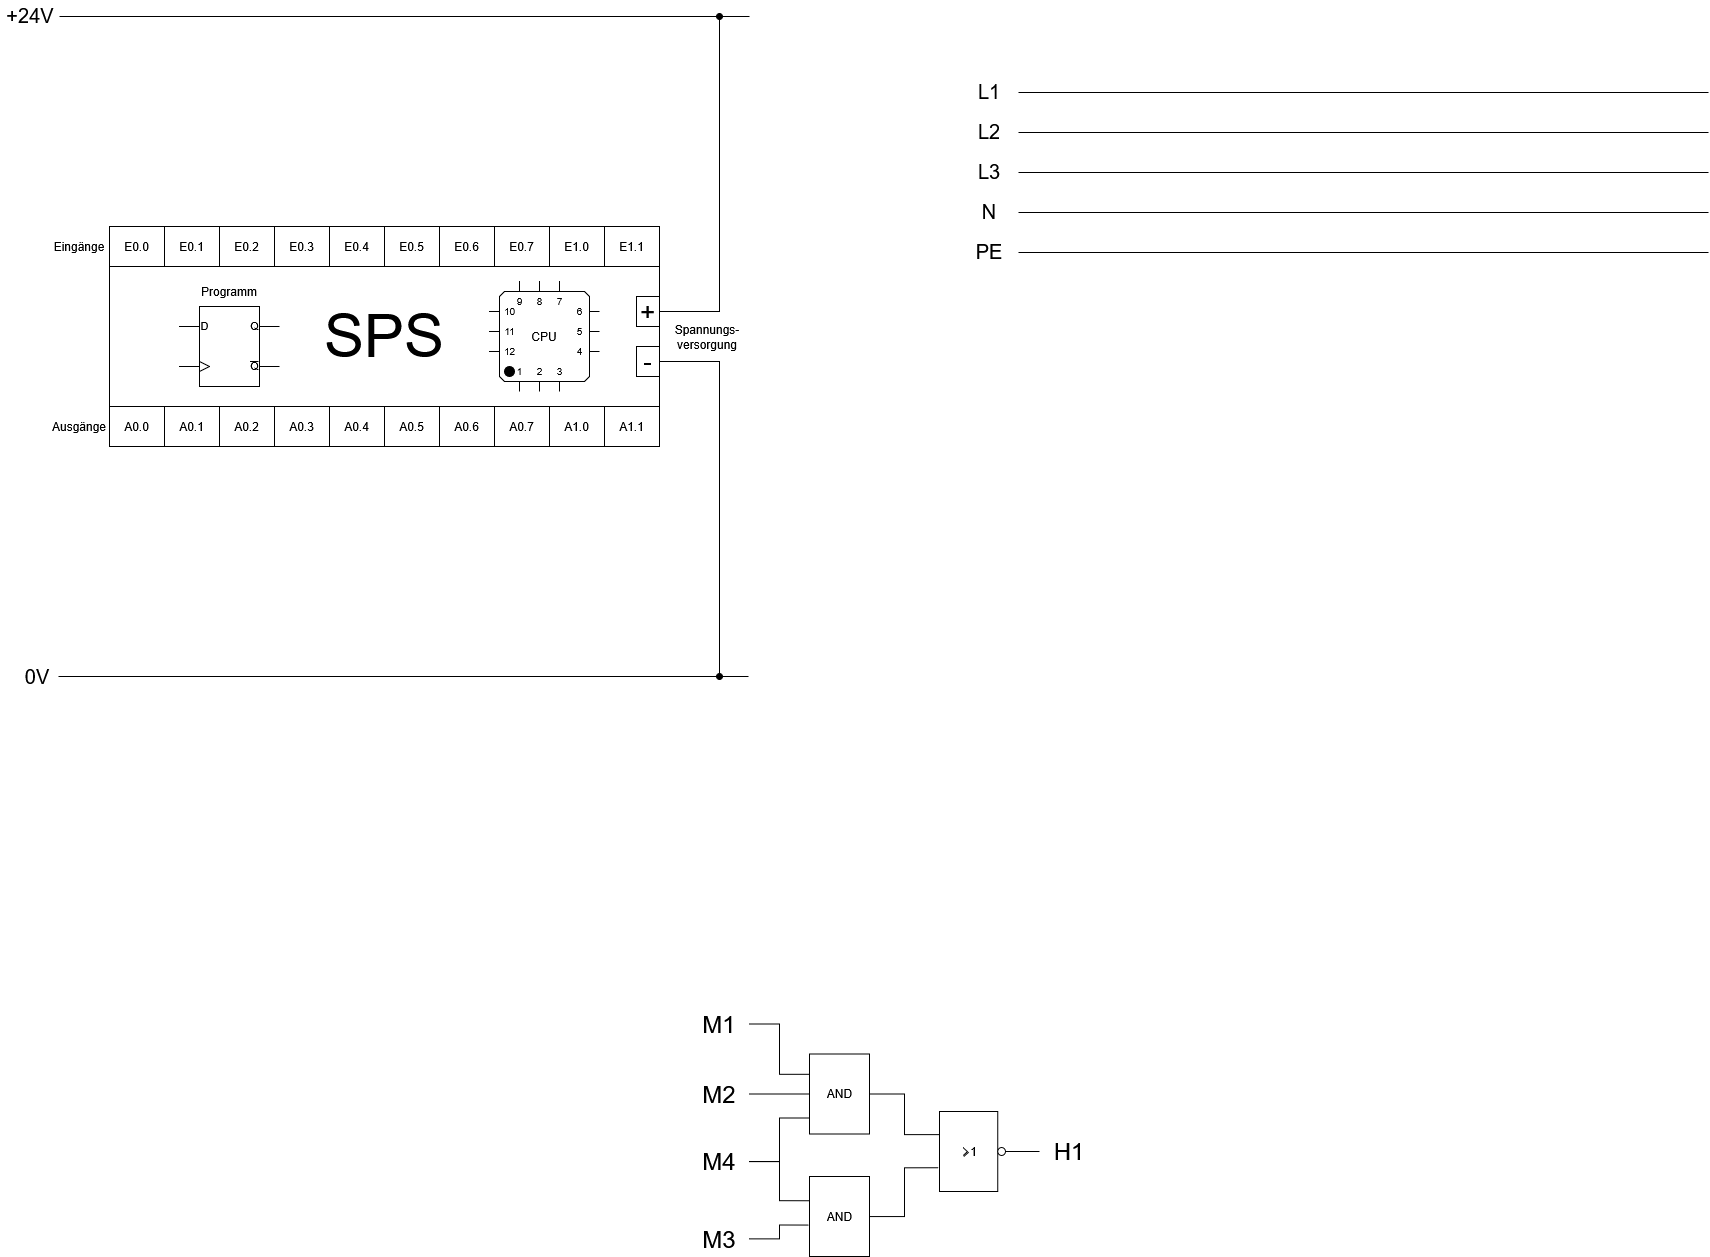

The diagram above was exported from draw.io. Its source (the exported page's mxGraphModel, read from the mxfile embedded in the PNG):
<mxGraphModel dx="2378" dy="1372" grid="1" gridSize="10" guides="1" tooltips="1" connect="1" arrows="1" fold="1" page="1" pageScale="1" pageWidth="827" pageHeight="1169" math="0" shadow="0">
  <root>
    <mxCell id="0" />
    <mxCell id="1" parent="0" />
    <mxCell id="BPiswkIOoopK1sohn74A-1" parent="1" style="rounded=0;whiteSpace=wrap;html=1;fontSize=60;" value="SPS" vertex="1">
      <mxGeometry height="220" width="550" x="120" y="340" as="geometry" />
    </mxCell>
    <mxCell id="BPiswkIOoopK1sohn74A-3" parent="1" style="verticalLabelPosition=bottom;shadow=0;dashed=0;align=center;html=1;verticalAlign=top;shape=mxgraph.electrical.logic_gates.d_type_flip-flop;" value="" vertex="1">
      <mxGeometry height="80" width="100" x="190" y="420" as="geometry" />
    </mxCell>
    <mxCell id="BPiswkIOoopK1sohn74A-4" parent="1" style="text;html=1;whiteSpace=wrap;strokeColor=none;fillColor=none;align=center;verticalAlign=middle;rounded=0;" value="Programm" vertex="1">
      <mxGeometry height="30" width="60" x="210" y="390" as="geometry" />
    </mxCell>
    <mxCell id="BPiswkIOoopK1sohn74A-5" parent="1" style="shadow=0;dashed=0;align=center;html=1;strokeWidth=1;shape=mxgraph.electrical.logic_gates.qfp_ic;whiteSpace=wrap;labelNames=a,b,c,d,e,f,g,h,i,j,k,l,m,n,o,p,q,r,s,t,u,v,w,x,y,z,a1,b1,c1,d1,e1,f1,g1,h1,i1,j1,k1,l1,m1,n1;" value="CPU" vertex="1">
      <mxGeometry height="110" width="110" x="500" y="395" as="geometry" />
    </mxCell>
    <mxCell id="BPiswkIOoopK1sohn74A-22" parent="1" style="rounded=0;whiteSpace=wrap;html=1;fontSize=26;" value="+" vertex="1">
      <mxGeometry height="30" width="23" x="647" y="410" as="geometry" />
    </mxCell>
    <mxCell id="BPiswkIOoopK1sohn74A-34" edge="1" parent="1" source="BPiswkIOoopK1sohn74A-23" style="edgeStyle=orthogonalEdgeStyle;rounded=0;orthogonalLoop=1;jettySize=auto;html=1;endArrow=oval;endFill=1;">
      <mxGeometry relative="1" as="geometry">
        <mxPoint x="730" y="790" as="targetPoint" />
      </mxGeometry>
    </mxCell>
    <mxCell id="BPiswkIOoopK1sohn74A-23" parent="1" style="rounded=0;whiteSpace=wrap;html=1;fontSize=26;" value="-" vertex="1">
      <mxGeometry height="30" width="23" x="647" y="460" as="geometry" />
    </mxCell>
    <mxCell id="BPiswkIOoopK1sohn74A-24" parent="1" style="text;html=1;whiteSpace=wrap;strokeColor=none;fillColor=none;align=center;verticalAlign=middle;rounded=0;" value="&lt;div&gt;Spannungs-&lt;/div&gt;&lt;div&gt;versorgung&lt;/div&gt;" vertex="1">
      <mxGeometry height="30" width="60" x="688" y="436" as="geometry" />
    </mxCell>
    <mxCell id="BPiswkIOoopK1sohn74A-26" edge="1" parent="1" style="endArrow=none;html=1;rounded=0;" value="">
      <mxGeometry height="50" relative="1" width="50" as="geometry">
        <mxPoint x="70" y="130" as="sourcePoint" />
        <mxPoint x="760" y="130" as="targetPoint" />
      </mxGeometry>
    </mxCell>
    <mxCell id="BPiswkIOoopK1sohn74A-27" edge="1" parent="1" style="endArrow=none;html=1;rounded=0;" value="">
      <mxGeometry height="50" relative="1" width="50" as="geometry">
        <mxPoint x="69" y="790" as="sourcePoint" />
        <mxPoint x="759" y="790" as="targetPoint" />
      </mxGeometry>
    </mxCell>
    <mxCell id="BPiswkIOoopK1sohn74A-28" parent="1" style="text;html=1;whiteSpace=wrap;strokeColor=none;fillColor=none;align=center;verticalAlign=middle;rounded=0;fontSize=20;" value="+24V" vertex="1">
      <mxGeometry height="30" width="60" x="11" y="114" as="geometry" />
    </mxCell>
    <mxCell id="BPiswkIOoopK1sohn74A-30" parent="1" style="text;html=1;whiteSpace=wrap;strokeColor=none;fillColor=none;align=center;verticalAlign=middle;rounded=0;fontSize=20;" value="0V" vertex="1">
      <mxGeometry height="30" width="60" x="18" y="775" as="geometry" />
    </mxCell>
    <mxCell id="BPiswkIOoopK1sohn74A-31" parent="1" style="text;html=1;whiteSpace=wrap;strokeColor=none;fillColor=none;align=center;verticalAlign=middle;rounded=0;" value="Eingänge" vertex="1">
      <mxGeometry height="30" width="60" x="60" y="345" as="geometry" />
    </mxCell>
    <mxCell id="BPiswkIOoopK1sohn74A-32" parent="1" style="text;html=1;whiteSpace=wrap;strokeColor=none;fillColor=none;align=center;verticalAlign=middle;rounded=0;" value="Ausgänge" vertex="1">
      <mxGeometry height="30" width="60" x="60" y="525" as="geometry" />
    </mxCell>
    <mxCell id="BPiswkIOoopK1sohn74A-33" edge="1" parent="1" source="BPiswkIOoopK1sohn74A-22" style="endArrow=oval;html=1;rounded=0;exitX=1;exitY=0.5;exitDx=0;exitDy=0;endFill=1;" value="">
      <mxGeometry height="50" relative="1" width="50" as="geometry">
        <Array as="points">
          <mxPoint x="730" y="425" />
        </Array>
        <mxPoint x="720" y="390" as="sourcePoint" />
        <mxPoint x="730" y="130" as="targetPoint" />
      </mxGeometry>
    </mxCell>
    <mxCell id="P-MSbtpxejuGlxaXYvoz-1" connectable="0" parent="1" style="group" value="" vertex="1">
      <mxGeometry height="40" width="440" x="120" y="340" as="geometry" />
    </mxCell>
    <mxCell id="BPiswkIOoopK1sohn74A-6" parent="P-MSbtpxejuGlxaXYvoz-1" style="rounded=0;whiteSpace=wrap;html=1;" value="E0.0" vertex="1">
      <mxGeometry height="40" width="54.99999999999999" as="geometry" />
    </mxCell>
    <mxCell id="BPiswkIOoopK1sohn74A-7" parent="P-MSbtpxejuGlxaXYvoz-1" style="rounded=0;whiteSpace=wrap;html=1;" value="E0.1" vertex="1">
      <mxGeometry height="40" width="54.99999999999999" x="54.99999999999999" as="geometry" />
    </mxCell>
    <mxCell id="BPiswkIOoopK1sohn74A-8" parent="P-MSbtpxejuGlxaXYvoz-1" style="rounded=0;whiteSpace=wrap;html=1;" value="E0.2" vertex="1">
      <mxGeometry height="40" width="54.99999999999999" x="109.99999999999999" as="geometry" />
    </mxCell>
    <mxCell id="BPiswkIOoopK1sohn74A-9" parent="P-MSbtpxejuGlxaXYvoz-1" style="rounded=0;whiteSpace=wrap;html=1;" value="E0.3" vertex="1">
      <mxGeometry height="40" width="54.99999999999999" x="165" as="geometry" />
    </mxCell>
    <mxCell id="BPiswkIOoopK1sohn74A-10" parent="P-MSbtpxejuGlxaXYvoz-1" style="rounded=0;whiteSpace=wrap;html=1;" value="E0.4" vertex="1">
      <mxGeometry height="40" width="54.99999999999999" x="219.99999999999997" as="geometry" />
    </mxCell>
    <mxCell id="BPiswkIOoopK1sohn74A-11" parent="P-MSbtpxejuGlxaXYvoz-1" style="rounded=0;whiteSpace=wrap;html=1;" value="E0.5" vertex="1">
      <mxGeometry height="40" width="54.99999999999999" x="275" as="geometry" />
    </mxCell>
    <mxCell id="BPiswkIOoopK1sohn74A-12" parent="P-MSbtpxejuGlxaXYvoz-1" style="rounded=0;whiteSpace=wrap;html=1;" value="E0.6" vertex="1">
      <mxGeometry height="40" width="54.99999999999999" x="330" as="geometry" />
    </mxCell>
    <mxCell id="BPiswkIOoopK1sohn74A-13" parent="P-MSbtpxejuGlxaXYvoz-1" style="rounded=0;whiteSpace=wrap;html=1;" value="E0.7" vertex="1">
      <mxGeometry height="40" width="54.99999999999999" x="384.99999999999994" as="geometry" />
    </mxCell>
    <mxCell id="P-MSbtpxejuGlxaXYvoz-2" parent="1" style="rounded=0;whiteSpace=wrap;html=1;" value="E1.0" vertex="1">
      <mxGeometry height="40" width="54.99999999999999" x="560" y="340" as="geometry" />
    </mxCell>
    <mxCell id="P-MSbtpxejuGlxaXYvoz-13" parent="1" style="rounded=0;whiteSpace=wrap;html=1;" value="E1.1" vertex="1">
      <mxGeometry height="40" width="54.99999999999999" x="615" y="340" as="geometry" />
    </mxCell>
    <mxCell id="P-MSbtpxejuGlxaXYvoz-14" connectable="0" parent="1" style="group" value="" vertex="1">
      <mxGeometry height="40" width="440" x="120" y="520" as="geometry" />
    </mxCell>
    <mxCell id="BPiswkIOoopK1sohn74A-14" parent="P-MSbtpxejuGlxaXYvoz-14" style="rounded=0;whiteSpace=wrap;html=1;" value="A0.0" vertex="1">
      <mxGeometry height="40" width="55" as="geometry" />
    </mxCell>
    <mxCell id="BPiswkIOoopK1sohn74A-15" parent="P-MSbtpxejuGlxaXYvoz-14" style="rounded=0;whiteSpace=wrap;html=1;" value="A0.1" vertex="1">
      <mxGeometry height="40" width="55" x="55" as="geometry" />
    </mxCell>
    <mxCell id="BPiswkIOoopK1sohn74A-16" parent="P-MSbtpxejuGlxaXYvoz-14" style="rounded=0;whiteSpace=wrap;html=1;" value="A0.2" vertex="1">
      <mxGeometry height="40" width="55" x="110" as="geometry" />
    </mxCell>
    <mxCell id="BPiswkIOoopK1sohn74A-17" parent="P-MSbtpxejuGlxaXYvoz-14" style="rounded=0;whiteSpace=wrap;html=1;" value="A0.3" vertex="1">
      <mxGeometry height="40" width="55" x="165" as="geometry" />
    </mxCell>
    <mxCell id="BPiswkIOoopK1sohn74A-18" parent="P-MSbtpxejuGlxaXYvoz-14" style="rounded=0;whiteSpace=wrap;html=1;" value="A0.4" vertex="1">
      <mxGeometry height="40" width="55" x="220" as="geometry" />
    </mxCell>
    <mxCell id="BPiswkIOoopK1sohn74A-19" parent="P-MSbtpxejuGlxaXYvoz-14" style="rounded=0;whiteSpace=wrap;html=1;" value="A0.5" vertex="1">
      <mxGeometry height="40" width="55" x="275" as="geometry" />
    </mxCell>
    <mxCell id="BPiswkIOoopK1sohn74A-20" parent="P-MSbtpxejuGlxaXYvoz-14" style="rounded=0;whiteSpace=wrap;html=1;" value="A0.6" vertex="1">
      <mxGeometry height="40" width="55" x="330" as="geometry" />
    </mxCell>
    <mxCell id="BPiswkIOoopK1sohn74A-21" parent="P-MSbtpxejuGlxaXYvoz-14" style="rounded=0;whiteSpace=wrap;html=1;" value="A0.7" vertex="1">
      <mxGeometry height="40" width="55" x="385" as="geometry" />
    </mxCell>
    <mxCell id="P-MSbtpxejuGlxaXYvoz-15" parent="1" style="rounded=0;whiteSpace=wrap;html=1;" value="A1.0" vertex="1">
      <mxGeometry height="40" width="55" x="560" y="520" as="geometry" />
    </mxCell>
    <mxCell id="P-MSbtpxejuGlxaXYvoz-16" parent="1" style="rounded=0;whiteSpace=wrap;html=1;" value="A1.1" vertex="1">
      <mxGeometry height="40" width="55" x="615" y="520" as="geometry" />
    </mxCell>
    <mxCell id="P-MSbtpxejuGlxaXYvoz-20" edge="1" parent="1" style="endArrow=none;html=1;rounded=0;" value="">
      <mxGeometry height="50" relative="1" width="50" as="geometry">
        <mxPoint x="1029" y="206" as="sourcePoint" />
        <mxPoint x="1719" y="206" as="targetPoint" />
      </mxGeometry>
    </mxCell>
    <mxCell id="P-MSbtpxejuGlxaXYvoz-21" parent="1" style="text;html=1;whiteSpace=wrap;strokeColor=none;fillColor=none;align=center;verticalAlign=middle;rounded=0;fontSize=20;" value="L1" vertex="1">
      <mxGeometry height="30" width="60" x="970" y="190" as="geometry" />
    </mxCell>
    <mxCell id="P-MSbtpxejuGlxaXYvoz-22" edge="1" parent="1" style="endArrow=none;html=1;rounded=0;" value="">
      <mxGeometry height="50" relative="1" width="50" as="geometry">
        <mxPoint x="1029" y="246" as="sourcePoint" />
        <mxPoint x="1719" y="246" as="targetPoint" />
      </mxGeometry>
    </mxCell>
    <mxCell id="P-MSbtpxejuGlxaXYvoz-23" parent="1" style="text;html=1;whiteSpace=wrap;strokeColor=none;fillColor=none;align=center;verticalAlign=middle;rounded=0;fontSize=20;" value="L2" vertex="1">
      <mxGeometry height="30" width="60" x="970" y="230" as="geometry" />
    </mxCell>
    <mxCell id="P-MSbtpxejuGlxaXYvoz-24" edge="1" parent="1" style="endArrow=none;html=1;rounded=0;" value="">
      <mxGeometry height="50" relative="1" width="50" as="geometry">
        <mxPoint x="1029" y="286" as="sourcePoint" />
        <mxPoint x="1719" y="286" as="targetPoint" />
      </mxGeometry>
    </mxCell>
    <mxCell id="P-MSbtpxejuGlxaXYvoz-25" parent="1" style="text;html=1;whiteSpace=wrap;strokeColor=none;fillColor=none;align=center;verticalAlign=middle;rounded=0;fontSize=20;" value="L3" vertex="1">
      <mxGeometry height="30" width="60" x="970" y="270" as="geometry" />
    </mxCell>
    <mxCell id="P-MSbtpxejuGlxaXYvoz-26" edge="1" parent="1" style="endArrow=none;html=1;rounded=0;" value="">
      <mxGeometry height="50" relative="1" width="50" as="geometry">
        <mxPoint x="1029" y="326" as="sourcePoint" />
        <mxPoint x="1719" y="326" as="targetPoint" />
      </mxGeometry>
    </mxCell>
    <mxCell id="P-MSbtpxejuGlxaXYvoz-27" parent="1" style="text;html=1;whiteSpace=wrap;strokeColor=none;fillColor=none;align=center;verticalAlign=middle;rounded=0;fontSize=20;" value="N" vertex="1">
      <mxGeometry height="30" width="60" x="970" y="310" as="geometry" />
    </mxCell>
    <mxCell id="P-MSbtpxejuGlxaXYvoz-28" edge="1" parent="1" style="endArrow=none;html=1;rounded=0;" value="">
      <mxGeometry height="50" relative="1" width="50" as="geometry">
        <mxPoint x="1029" y="366" as="sourcePoint" />
        <mxPoint x="1719" y="366" as="targetPoint" />
      </mxGeometry>
    </mxCell>
    <mxCell id="P-MSbtpxejuGlxaXYvoz-29" parent="1" style="text;html=1;whiteSpace=wrap;strokeColor=none;fillColor=none;align=center;verticalAlign=middle;rounded=0;fontSize=20;" value="PE" vertex="1">
      <mxGeometry height="30" width="60" x="970" y="350" as="geometry" />
    </mxCell>
    <mxCell id="xCOez688nBd6TqJ702MK-4" parent="1" style="text;html=1;whiteSpace=wrap;strokeColor=none;fillColor=none;align=center;verticalAlign=middle;rounded=0;fontSize=24;" value="M4" vertex="1">
      <mxGeometry height="30" width="60" x="700" y="1260" as="geometry" />
    </mxCell>
    <mxCell id="xCOez688nBd6TqJ702MK-6" parent="1" style="text;html=1;whiteSpace=wrap;strokeColor=none;fillColor=none;align=center;verticalAlign=middle;rounded=0;fontSize=24;" value="&lt;div&gt;M3&lt;/div&gt;" vertex="1">
      <mxGeometry height="35" width="60" x="700" y="1335" as="geometry" />
    </mxCell>
    <mxCell id="xCOez688nBd6TqJ702MK-7" parent="1" style="verticalLabelPosition=bottom;shadow=0;dashed=0;align=center;html=1;verticalAlign=top;shape=mxgraph.electrical.iec_logic_gates.and;" value="" vertex="1">
      <mxGeometry height="80" width="60" x="820" y="1290" as="geometry" />
    </mxCell>
    <mxCell id="xCOez688nBd6TqJ702MK-8" edge="1" parent="1" source="xCOez688nBd6TqJ702MK-4" style="edgeStyle=orthogonalEdgeStyle;rounded=0;orthogonalLoop=1;jettySize=auto;html=1;entryX=0.011;entryY=0.303;entryDx=0;entryDy=0;entryPerimeter=0;endArrow=none;endFill=0;" target="xCOez688nBd6TqJ702MK-7">
      <mxGeometry relative="1" as="geometry" />
    </mxCell>
    <mxCell id="xCOez688nBd6TqJ702MK-9" edge="1" parent="1" source="xCOez688nBd6TqJ702MK-6" style="edgeStyle=orthogonalEdgeStyle;rounded=0;orthogonalLoop=1;jettySize=auto;html=1;entryX=-0.013;entryY=0.608;entryDx=0;entryDy=0;entryPerimeter=0;endArrow=none;endFill=0;" target="xCOez688nBd6TqJ702MK-7">
      <mxGeometry relative="1" as="geometry" />
    </mxCell>
    <mxCell id="xCOez688nBd6TqJ702MK-10" parent="1" style="text;html=1;whiteSpace=wrap;strokeColor=none;fillColor=none;align=center;verticalAlign=middle;rounded=0;fontSize=24;" value="&lt;div&gt;M2&lt;/div&gt;" vertex="1">
      <mxGeometry height="35" width="60" x="700" y="1190" as="geometry" />
    </mxCell>
    <mxCell id="xCOez688nBd6TqJ702MK-11" parent="1" style="text;html=1;whiteSpace=wrap;strokeColor=none;fillColor=none;align=center;verticalAlign=middle;rounded=0;fontSize=24;" value="&lt;div&gt;M1&lt;/div&gt;" vertex="1">
      <mxGeometry height="35" width="60" x="700" y="1120" as="geometry" />
    </mxCell>
    <mxCell id="xCOez688nBd6TqJ702MK-12" parent="1" style="verticalLabelPosition=bottom;shadow=0;dashed=0;align=center;html=1;verticalAlign=top;shape=mxgraph.electrical.iec_logic_gates.and;" value="" vertex="1">
      <mxGeometry height="80" width="60" x="820" y="1167.5" as="geometry" />
    </mxCell>
    <mxCell id="xCOez688nBd6TqJ702MK-13" edge="1" parent="1" source="xCOez688nBd6TqJ702MK-4" style="edgeStyle=orthogonalEdgeStyle;rounded=0;orthogonalLoop=1;jettySize=auto;html=1;entryX=0.009;entryY=0.799;entryDx=0;entryDy=0;entryPerimeter=0;endArrow=none;endFill=0;" target="xCOez688nBd6TqJ702MK-12">
      <mxGeometry relative="1" as="geometry" />
    </mxCell>
    <mxCell id="xCOez688nBd6TqJ702MK-14" edge="1" parent="1" source="xCOez688nBd6TqJ702MK-10" style="edgeStyle=orthogonalEdgeStyle;rounded=0;orthogonalLoop=1;jettySize=auto;html=1;entryX=0;entryY=0.5;entryDx=0;entryDy=0;entryPerimeter=0;endArrow=none;endFill=0;" target="xCOez688nBd6TqJ702MK-12">
      <mxGeometry relative="1" as="geometry" />
    </mxCell>
    <mxCell id="xCOez688nBd6TqJ702MK-15" edge="1" parent="1" source="xCOez688nBd6TqJ702MK-11" style="edgeStyle=orthogonalEdgeStyle;rounded=0;orthogonalLoop=1;jettySize=auto;html=1;entryX=0.009;entryY=0.254;entryDx=0;entryDy=0;entryPerimeter=0;endArrow=none;endFill=0;" target="xCOez688nBd6TqJ702MK-12">
      <mxGeometry relative="1" as="geometry" />
    </mxCell>
    <mxCell id="xCOez688nBd6TqJ702MK-19" edge="1" parent="1" source="xCOez688nBd6TqJ702MK-16" style="edgeStyle=orthogonalEdgeStyle;rounded=0;orthogonalLoop=1;jettySize=auto;html=1;endArrow=none;endFill=0;">
      <mxGeometry relative="1" as="geometry">
        <mxPoint x="1050" y="1265" as="targetPoint" />
      </mxGeometry>
    </mxCell>
    <mxCell id="xCOez688nBd6TqJ702MK-16" parent="1" style="verticalLabelPosition=bottom;shadow=0;dashed=0;align=center;html=1;verticalAlign=top;shape=mxgraph.electrical.iec_logic_gates.nor_2;" value="" vertex="1">
      <mxGeometry height="80" width="66" x="950" y="1225" as="geometry" />
    </mxCell>
    <mxCell id="xCOez688nBd6TqJ702MK-17" edge="1" parent="1" source="xCOez688nBd6TqJ702MK-12" style="edgeStyle=orthogonalEdgeStyle;rounded=0;orthogonalLoop=1;jettySize=auto;html=1;entryX=0.004;entryY=0.289;entryDx=0;entryDy=0;entryPerimeter=0;endArrow=none;endFill=0;" target="xCOez688nBd6TqJ702MK-16">
      <mxGeometry relative="1" as="geometry" />
    </mxCell>
    <mxCell id="xCOez688nBd6TqJ702MK-18" edge="1" parent="1" source="xCOez688nBd6TqJ702MK-7" style="edgeStyle=orthogonalEdgeStyle;rounded=0;orthogonalLoop=1;jettySize=auto;html=1;entryX=-0.016;entryY=0.702;entryDx=0;entryDy=0;entryPerimeter=0;endArrow=none;endFill=0;" target="xCOez688nBd6TqJ702MK-16">
      <mxGeometry relative="1" as="geometry" />
    </mxCell>
    <mxCell id="xCOez688nBd6TqJ702MK-20" parent="1" style="text;html=1;whiteSpace=wrap;strokeColor=none;fillColor=none;align=center;verticalAlign=middle;rounded=0;fontSize=24;" value="&lt;div&gt;H1&lt;/div&gt;" vertex="1">
      <mxGeometry height="35" width="60" x="1050" y="1247.5" as="geometry" />
    </mxCell>
  </root>
</mxGraphModel>